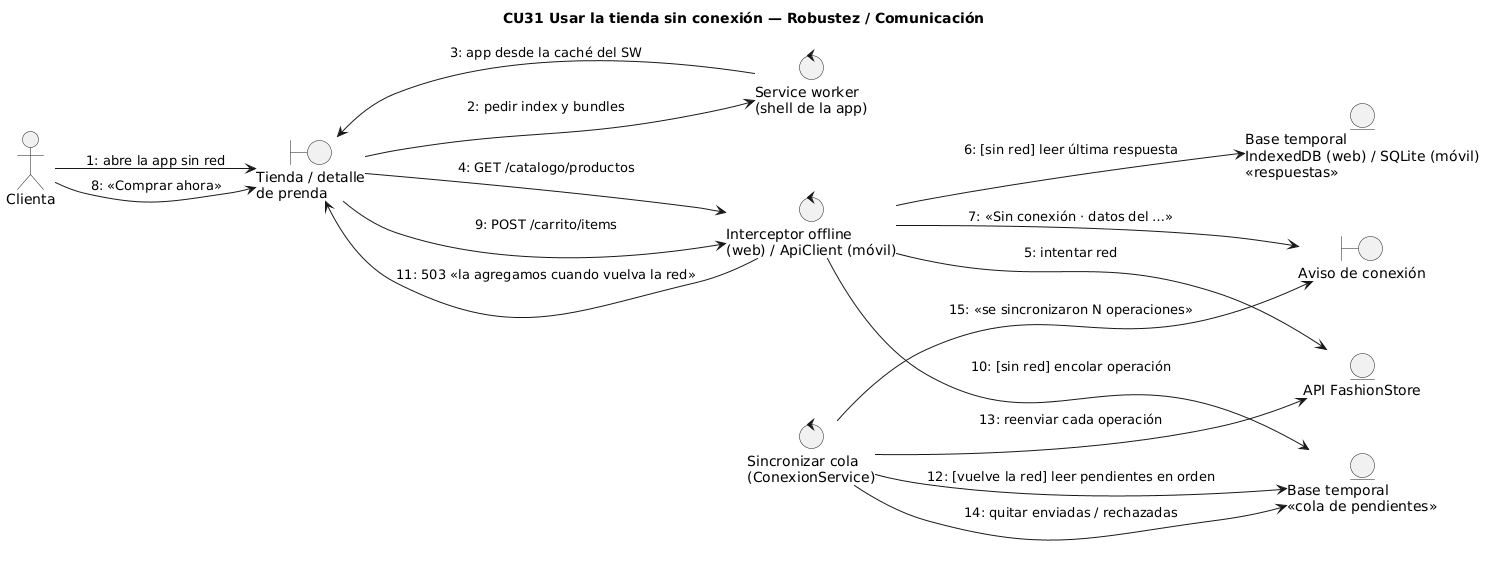

The diagram above was rendered by PlantUML. Its source (embedded in the PNG):
@startuml 14_robustez_offline
' ICONIX - Robustez / comunicación de CU31 "Usar la tienda sin conexión" (PWA web e app móvil).
left to right direction
skinparam defaultFontName Arial
title CU31 Usar la tienda sin conexión — Robustez / Comunicación

actor "Clienta" as A
boundary "Tienda / detalle\nde prenda" as B1
boundary "Aviso de conexión" as B2
control "Service worker\n(shell de la app)" as C0
control "Interceptor offline\n(web) / ApiClient (móvil)" as C1
control "Sincronizar cola\n(ConexionService)" as C2
entity "Base temporal\nIndexedDB (web) / SQLite (móvil)\n«respuestas»" as E1
entity "Base temporal\n«cola de pendientes»" as E2
entity "API FashionStore" as E3

A --> B1 : 1: abre la app sin red
B1 --> C0 : 2: pedir index y bundles
C0 --> B1 : 3: app desde la caché del SW
B1 --> C1 : 4: GET /catalogo/productos
C1 --> E3 : 5: intentar red
C1 --> E1 : 6: [sin red] leer última respuesta
C1 --> B2 : 7: «Sin conexión · datos del …»
A --> B1 : 8: «Comprar ahora»
B1 --> C1 : 9: POST /carrito/items
C1 --> E2 : 10: [sin red] encolar operación
C1 --> B1 : 11: 503 «la agregamos cuando vuelva la red»
C2 --> E2 : 12: [vuelve la red] leer pendientes en orden
C2 --> E3 : 13: reenviar cada operación
C2 --> E2 : 14: quitar enviadas / rechazadas
C2 --> B2 : 15: «se sincronizaron N operaciones»
@enduml